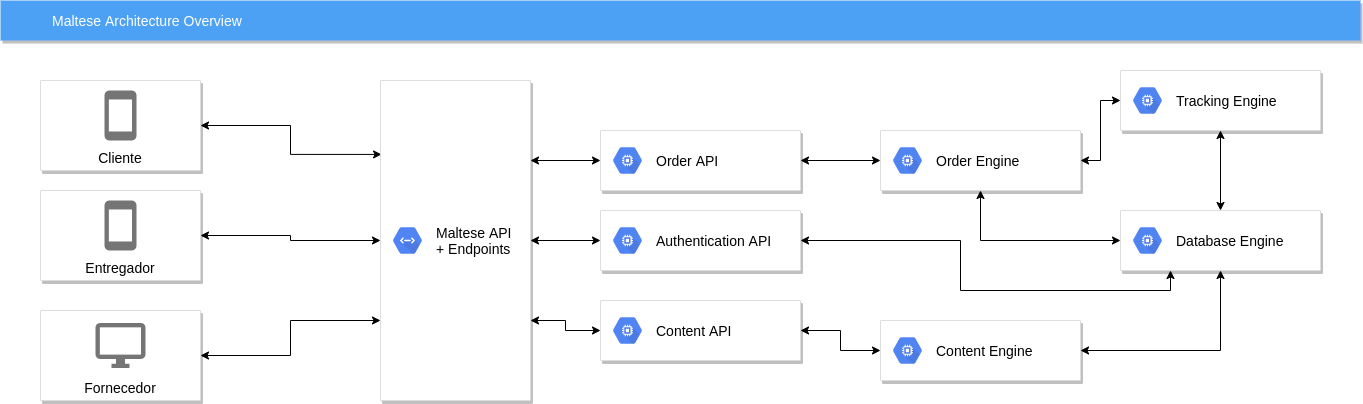

The diagram above was exported from draw.io. Its source (the exported page's mxGraphModel, read from the mxfile embedded in the PNG):
<mxGraphModel dx="1422" dy="732" grid="1" gridSize="10" guides="1" tooltips="1" connect="1" arrows="1" fold="1" page="1" pageScale="1" pageWidth="1169" pageHeight="827" background="#ffffff" math="0" shadow="0">
  <root>
    <mxCell id="0" />
    <mxCell id="1" parent="0" />
    <mxCell id="2" value="Maltese Architecture Overview" style="fillColor=#4DA1F5;strokeColor=none;shadow=1;gradientColor=none;fontSize=14;align=left;spacingLeft=50;fontColor=#ffffff;html=1;" parent="1" vertex="1">
      <mxGeometry x="160" y="40" width="1360" height="40" as="geometry" />
    </mxCell>
    <mxCell id="xynK4rep3RyzEZk6ygtX-723" style="edgeStyle=orthogonalEdgeStyle;rounded=0;orthogonalLoop=1;jettySize=auto;html=1;exitX=1;exitY=0.5;exitDx=0;exitDy=0;entryX=0.007;entryY=0.231;entryDx=0;entryDy=0;entryPerimeter=0;startArrow=classic;startFill=1;" edge="1" parent="1" source="xynK4rep3RyzEZk6ygtX-701" target="xynK4rep3RyzEZk6ygtX-711">
      <mxGeometry relative="1" as="geometry" />
    </mxCell>
    <mxCell id="xynK4rep3RyzEZk6ygtX-701" value="Cliente" style="strokeColor=#dddddd;shadow=1;strokeWidth=1;rounded=1;absoluteArcSize=1;arcSize=2;labelPosition=center;verticalLabelPosition=middle;align=center;verticalAlign=bottom;spacingLeft=0;fontSize=12;whiteSpace=wrap;spacingBottom=2;" vertex="1" parent="1">
      <mxGeometry x="200" y="120" width="160" height="90" as="geometry" />
    </mxCell>
    <mxCell id="xynK4rep3RyzEZk6ygtX-702" value="" style="dashed=0;connectable=0;html=1;fillColor=#757575;strokeColor=none;shape=mxgraph.gcp2.phone;part=1;" vertex="1" parent="xynK4rep3RyzEZk6ygtX-701">
      <mxGeometry x="0.5" width="32" height="50" relative="1" as="geometry">
        <mxPoint x="-16" y="10" as="offset" />
      </mxGeometry>
    </mxCell>
    <mxCell id="xynK4rep3RyzEZk6ygtX-724" style="edgeStyle=orthogonalEdgeStyle;rounded=0;orthogonalLoop=1;jettySize=auto;html=1;exitX=1;exitY=0.5;exitDx=0;exitDy=0;entryX=0;entryY=0.5;entryDx=0;entryDy=0;startArrow=classic;startFill=1;" edge="1" parent="1" source="xynK4rep3RyzEZk6ygtX-703" target="xynK4rep3RyzEZk6ygtX-711">
      <mxGeometry relative="1" as="geometry" />
    </mxCell>
    <mxCell id="xynK4rep3RyzEZk6ygtX-703" value="Entregador" style="strokeColor=#dddddd;shadow=1;strokeWidth=1;rounded=1;absoluteArcSize=1;arcSize=2;labelPosition=center;verticalLabelPosition=middle;align=center;verticalAlign=bottom;spacingLeft=0;fontSize=12;whiteSpace=wrap;spacingBottom=2;" vertex="1" parent="1">
      <mxGeometry x="200" y="230" width="160" height="90" as="geometry" />
    </mxCell>
    <mxCell id="xynK4rep3RyzEZk6ygtX-704" value="" style="dashed=0;connectable=0;html=1;fillColor=#757575;strokeColor=none;shape=mxgraph.gcp2.phone;part=1;" vertex="1" parent="xynK4rep3RyzEZk6ygtX-703">
      <mxGeometry x="0.5" width="32" height="50" relative="1" as="geometry">
        <mxPoint x="-16" y="10" as="offset" />
      </mxGeometry>
    </mxCell>
    <mxCell id="xynK4rep3RyzEZk6ygtX-725" style="edgeStyle=orthogonalEdgeStyle;rounded=0;orthogonalLoop=1;jettySize=auto;html=1;entryX=0;entryY=0.75;entryDx=0;entryDy=0;startArrow=classic;startFill=1;" edge="1" parent="1" source="xynK4rep3RyzEZk6ygtX-705" target="xynK4rep3RyzEZk6ygtX-711">
      <mxGeometry relative="1" as="geometry" />
    </mxCell>
    <mxCell id="xynK4rep3RyzEZk6ygtX-705" value="Fornecedor" style="strokeColor=#dddddd;shadow=1;strokeWidth=1;rounded=1;absoluteArcSize=1;arcSize=2;labelPosition=center;verticalLabelPosition=middle;align=center;verticalAlign=bottom;spacingLeft=0;fontSize=12;whiteSpace=wrap;spacingBottom=2;" vertex="1" parent="1">
      <mxGeometry x="200" y="350" width="160" height="90" as="geometry" />
    </mxCell>
    <mxCell id="xynK4rep3RyzEZk6ygtX-706" value="" style="dashed=0;connectable=0;html=1;fillColor=#757575;strokeColor=none;shape=mxgraph.gcp2.desktop;part=1;" vertex="1" parent="xynK4rep3RyzEZk6ygtX-705">
      <mxGeometry x="0.5" width="50" height="45" relative="1" as="geometry">
        <mxPoint x="-25" y="12.5" as="offset" />
      </mxGeometry>
    </mxCell>
    <mxCell id="xynK4rep3RyzEZk6ygtX-721" style="edgeStyle=orthogonalEdgeStyle;rounded=0;orthogonalLoop=1;jettySize=auto;html=1;exitX=1;exitY=0.25;exitDx=0;exitDy=0;entryX=0;entryY=0.5;entryDx=0;entryDy=0;startArrow=classic;startFill=1;" edge="1" parent="1" source="xynK4rep3RyzEZk6ygtX-711" target="xynK4rep3RyzEZk6ygtX-715">
      <mxGeometry relative="1" as="geometry" />
    </mxCell>
    <mxCell id="xynK4rep3RyzEZk6ygtX-722" style="edgeStyle=orthogonalEdgeStyle;rounded=0;orthogonalLoop=1;jettySize=auto;html=1;exitX=1;exitY=0.75;exitDx=0;exitDy=0;startArrow=classic;startFill=1;" edge="1" parent="1" source="xynK4rep3RyzEZk6ygtX-711" target="xynK4rep3RyzEZk6ygtX-734">
      <mxGeometry relative="1" as="geometry" />
    </mxCell>
    <mxCell id="xynK4rep3RyzEZk6ygtX-737" style="edgeStyle=orthogonalEdgeStyle;rounded=0;orthogonalLoop=1;jettySize=auto;html=1;exitX=1;exitY=0.5;exitDx=0;exitDy=0;entryX=0;entryY=0.5;entryDx=0;entryDy=0;startArrow=classic;startFill=1;" edge="1" parent="1" source="xynK4rep3RyzEZk6ygtX-711" target="xynK4rep3RyzEZk6ygtX-717">
      <mxGeometry relative="1" as="geometry" />
    </mxCell>
    <mxCell id="xynK4rep3RyzEZk6ygtX-711" value="" style="strokeColor=#dddddd;shadow=1;strokeWidth=1;rounded=1;absoluteArcSize=1;arcSize=2;" vertex="1" parent="1">
      <mxGeometry x="540" y="120" width="150" height="320" as="geometry" />
    </mxCell>
    <mxCell id="xynK4rep3RyzEZk6ygtX-712" value="&lt;font color=&quot;#000000&quot;&gt;Maltese API&lt;br&gt;+ Endpoints&lt;/font&gt;" style="dashed=0;connectable=0;html=1;fillColor=#5184F3;strokeColor=none;shape=mxgraph.gcp2.hexIcon;prIcon=cloud_endpoints;part=1;labelPosition=right;verticalLabelPosition=middle;align=left;verticalAlign=middle;spacingLeft=5;fontColor=#999999;fontSize=12;" vertex="1" parent="xynK4rep3RyzEZk6ygtX-711">
      <mxGeometry y="0.5" width="44" height="39" relative="1" as="geometry">
        <mxPoint x="5" y="-19.5" as="offset" />
      </mxGeometry>
    </mxCell>
    <mxCell id="xynK4rep3RyzEZk6ygtX-740" style="edgeStyle=orthogonalEdgeStyle;rounded=0;orthogonalLoop=1;jettySize=auto;html=1;exitX=1;exitY=0.5;exitDx=0;exitDy=0;entryX=0;entryY=0.5;entryDx=0;entryDy=0;startArrow=classic;startFill=1;" edge="1" parent="1" source="xynK4rep3RyzEZk6ygtX-715" target="xynK4rep3RyzEZk6ygtX-728">
      <mxGeometry relative="1" as="geometry" />
    </mxCell>
    <mxCell id="xynK4rep3RyzEZk6ygtX-715" value="" style="strokeColor=#dddddd;shadow=1;strokeWidth=1;rounded=1;absoluteArcSize=1;arcSize=2;" vertex="1" parent="1">
      <mxGeometry x="760" y="170" width="200" height="60" as="geometry" />
    </mxCell>
    <mxCell id="xynK4rep3RyzEZk6ygtX-716" value="&lt;font color=&quot;#000000&quot;&gt;Order API&lt;/font&gt;" style="dashed=0;connectable=0;html=1;fillColor=#5184F3;strokeColor=none;shape=mxgraph.gcp2.hexIcon;prIcon=compute_engine;part=1;labelPosition=right;verticalLabelPosition=middle;align=left;verticalAlign=middle;spacingLeft=5;fontColor=#999999;fontSize=12;" vertex="1" parent="xynK4rep3RyzEZk6ygtX-715">
      <mxGeometry y="0.5" width="44" height="39" relative="1" as="geometry">
        <mxPoint x="5" y="-19.5" as="offset" />
      </mxGeometry>
    </mxCell>
    <mxCell id="xynK4rep3RyzEZk6ygtX-751" style="edgeStyle=orthogonalEdgeStyle;rounded=0;orthogonalLoop=1;jettySize=auto;html=1;exitX=1;exitY=0.5;exitDx=0;exitDy=0;entryX=0.25;entryY=1;entryDx=0;entryDy=0;startArrow=classic;startFill=1;" edge="1" parent="1" source="xynK4rep3RyzEZk6ygtX-717" target="xynK4rep3RyzEZk6ygtX-726">
      <mxGeometry relative="1" as="geometry" />
    </mxCell>
    <mxCell id="xynK4rep3RyzEZk6ygtX-717" value="" style="strokeColor=#dddddd;shadow=1;strokeWidth=1;rounded=1;absoluteArcSize=1;arcSize=2;" vertex="1" parent="1">
      <mxGeometry x="760" y="250" width="200" height="60" as="geometry" />
    </mxCell>
    <mxCell id="xynK4rep3RyzEZk6ygtX-718" value="&lt;font color=&quot;#000000&quot;&gt;Authentication API&lt;/font&gt;" style="dashed=0;connectable=0;html=1;fillColor=#5184F3;strokeColor=none;shape=mxgraph.gcp2.hexIcon;prIcon=compute_engine;part=1;labelPosition=right;verticalLabelPosition=middle;align=left;verticalAlign=middle;spacingLeft=5;fontColor=#999999;fontSize=12;" vertex="1" parent="xynK4rep3RyzEZk6ygtX-717">
      <mxGeometry y="0.5" width="44" height="39" relative="1" as="geometry">
        <mxPoint x="5" y="-19.5" as="offset" />
      </mxGeometry>
    </mxCell>
    <mxCell id="xynK4rep3RyzEZk6ygtX-726" value="" style="strokeColor=#dddddd;shadow=1;strokeWidth=1;rounded=1;absoluteArcSize=1;arcSize=2;" vertex="1" parent="1">
      <mxGeometry x="1280" y="250" width="200" height="60" as="geometry" />
    </mxCell>
    <mxCell id="xynK4rep3RyzEZk6ygtX-727" value="&lt;font color=&quot;#000000&quot;&gt;Database Engine&lt;/font&gt;" style="dashed=0;connectable=0;html=1;fillColor=#5184F3;strokeColor=none;shape=mxgraph.gcp2.hexIcon;prIcon=compute_engine;part=1;labelPosition=right;verticalLabelPosition=middle;align=left;verticalAlign=middle;spacingLeft=5;fontColor=#999999;fontSize=12;" vertex="1" parent="xynK4rep3RyzEZk6ygtX-726">
      <mxGeometry y="0.5" width="44" height="39" relative="1" as="geometry">
        <mxPoint x="5" y="-19.5" as="offset" />
      </mxGeometry>
    </mxCell>
    <mxCell id="xynK4rep3RyzEZk6ygtX-745" style="edgeStyle=orthogonalEdgeStyle;rounded=0;orthogonalLoop=1;jettySize=auto;html=1;exitX=1;exitY=0.5;exitDx=0;exitDy=0;entryX=0;entryY=0.5;entryDx=0;entryDy=0;startArrow=classic;startFill=1;" edge="1" parent="1" source="xynK4rep3RyzEZk6ygtX-728" target="xynK4rep3RyzEZk6ygtX-730">
      <mxGeometry relative="1" as="geometry" />
    </mxCell>
    <mxCell id="xynK4rep3RyzEZk6ygtX-748" style="edgeStyle=orthogonalEdgeStyle;rounded=0;orthogonalLoop=1;jettySize=auto;html=1;exitX=0.5;exitY=1;exitDx=0;exitDy=0;entryX=0;entryY=0.5;entryDx=0;entryDy=0;startArrow=classic;startFill=1;" edge="1" parent="1" source="xynK4rep3RyzEZk6ygtX-728" target="xynK4rep3RyzEZk6ygtX-726">
      <mxGeometry relative="1" as="geometry" />
    </mxCell>
    <mxCell id="xynK4rep3RyzEZk6ygtX-728" value="" style="strokeColor=#dddddd;shadow=1;strokeWidth=1;rounded=1;absoluteArcSize=1;arcSize=2;" vertex="1" parent="1">
      <mxGeometry x="1040" y="170" width="200" height="60" as="geometry" />
    </mxCell>
    <mxCell id="xynK4rep3RyzEZk6ygtX-729" value="&lt;font color=&quot;#000000&quot;&gt;Order Engine&lt;/font&gt;" style="dashed=0;connectable=0;html=1;fillColor=#5184F3;strokeColor=none;shape=mxgraph.gcp2.hexIcon;prIcon=compute_engine;part=1;labelPosition=right;verticalLabelPosition=middle;align=left;verticalAlign=middle;spacingLeft=5;fontColor=#999999;fontSize=12;" vertex="1" parent="xynK4rep3RyzEZk6ygtX-728">
      <mxGeometry y="0.5" width="44" height="39" relative="1" as="geometry">
        <mxPoint x="5" y="-19.5" as="offset" />
      </mxGeometry>
    </mxCell>
    <mxCell id="xynK4rep3RyzEZk6ygtX-749" style="edgeStyle=orthogonalEdgeStyle;rounded=0;orthogonalLoop=1;jettySize=auto;html=1;exitX=0.5;exitY=1;exitDx=0;exitDy=0;entryX=0.5;entryY=0;entryDx=0;entryDy=0;startArrow=classic;startFill=1;" edge="1" parent="1" source="xynK4rep3RyzEZk6ygtX-730" target="xynK4rep3RyzEZk6ygtX-726">
      <mxGeometry relative="1" as="geometry" />
    </mxCell>
    <mxCell id="xynK4rep3RyzEZk6ygtX-730" value="" style="strokeColor=#dddddd;shadow=1;strokeWidth=1;rounded=1;absoluteArcSize=1;arcSize=2;" vertex="1" parent="1">
      <mxGeometry x="1280" y="110" width="200" height="60" as="geometry" />
    </mxCell>
    <mxCell id="xynK4rep3RyzEZk6ygtX-731" value="&lt;font color=&quot;#000000&quot;&gt;Tracking Engine&lt;/font&gt;" style="dashed=0;connectable=0;html=1;fillColor=#5184F3;strokeColor=none;shape=mxgraph.gcp2.hexIcon;prIcon=compute_engine;part=1;labelPosition=right;verticalLabelPosition=middle;align=left;verticalAlign=middle;spacingLeft=5;fontColor=#999999;fontSize=12;" vertex="1" parent="xynK4rep3RyzEZk6ygtX-730">
      <mxGeometry y="0.5" width="44" height="39" relative="1" as="geometry">
        <mxPoint x="5" y="-19.5" as="offset" />
      </mxGeometry>
    </mxCell>
    <mxCell id="xynK4rep3RyzEZk6ygtX-750" style="edgeStyle=orthogonalEdgeStyle;rounded=0;orthogonalLoop=1;jettySize=auto;html=1;exitX=1;exitY=0.5;exitDx=0;exitDy=0;startArrow=classic;startFill=1;" edge="1" parent="1" source="xynK4rep3RyzEZk6ygtX-732" target="xynK4rep3RyzEZk6ygtX-726">
      <mxGeometry relative="1" as="geometry" />
    </mxCell>
    <mxCell id="xynK4rep3RyzEZk6ygtX-732" value="" style="strokeColor=#dddddd;shadow=1;strokeWidth=1;rounded=1;absoluteArcSize=1;arcSize=2;" vertex="1" parent="1">
      <mxGeometry x="1040" y="360" width="200" height="60" as="geometry" />
    </mxCell>
    <mxCell id="xynK4rep3RyzEZk6ygtX-733" value="&lt;font color=&quot;#000000&quot;&gt;Content Engine&lt;/font&gt;" style="dashed=0;connectable=0;html=1;fillColor=#5184F3;strokeColor=none;shape=mxgraph.gcp2.hexIcon;prIcon=compute_engine;part=1;labelPosition=right;verticalLabelPosition=middle;align=left;verticalAlign=middle;spacingLeft=5;fontColor=#999999;fontSize=12;" vertex="1" parent="xynK4rep3RyzEZk6ygtX-732">
      <mxGeometry y="0.5" width="44" height="39" relative="1" as="geometry">
        <mxPoint x="5" y="-19.5" as="offset" />
      </mxGeometry>
    </mxCell>
    <mxCell id="xynK4rep3RyzEZk6ygtX-738" style="edgeStyle=orthogonalEdgeStyle;rounded=0;orthogonalLoop=1;jettySize=auto;html=1;exitX=1;exitY=0.5;exitDx=0;exitDy=0;startArrow=classic;startFill=1;" edge="1" parent="1" source="xynK4rep3RyzEZk6ygtX-734" target="xynK4rep3RyzEZk6ygtX-732">
      <mxGeometry relative="1" as="geometry" />
    </mxCell>
    <mxCell id="xynK4rep3RyzEZk6ygtX-734" value="" style="strokeColor=#dddddd;shadow=1;strokeWidth=1;rounded=1;absoluteArcSize=1;arcSize=2;" vertex="1" parent="1">
      <mxGeometry x="760" y="340" width="200" height="60" as="geometry" />
    </mxCell>
    <mxCell id="xynK4rep3RyzEZk6ygtX-735" value="&lt;font color=&quot;#000000&quot;&gt;Content API&lt;/font&gt;" style="dashed=0;connectable=0;html=1;fillColor=#5184F3;strokeColor=none;shape=mxgraph.gcp2.hexIcon;prIcon=compute_engine;part=1;labelPosition=right;verticalLabelPosition=middle;align=left;verticalAlign=middle;spacingLeft=5;fontColor=#999999;fontSize=12;" vertex="1" parent="xynK4rep3RyzEZk6ygtX-734">
      <mxGeometry y="0.5" width="44" height="39" relative="1" as="geometry">
        <mxPoint x="5" y="-19.5" as="offset" />
      </mxGeometry>
    </mxCell>
  </root>
</mxGraphModel>